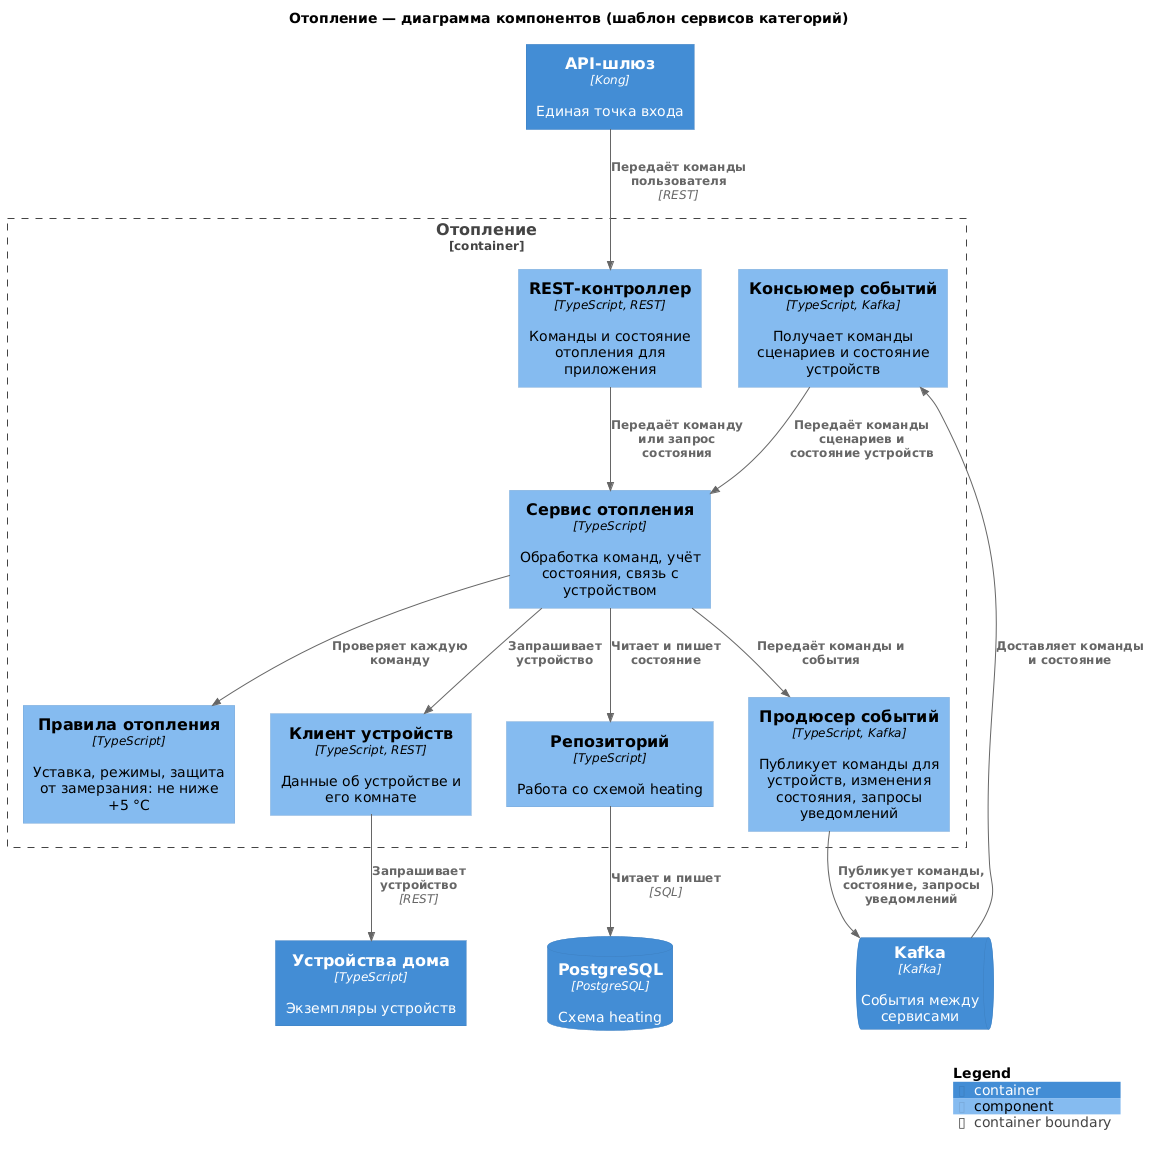

The diagram above was rendered by PlantUML. Its source (embedded in the PNG):
@startuml
!include https://raw.githubusercontent.com/plantuml-stdlib/C4-PlantUML/master/C4_Component.puml

title Отопление — диаграмма компонентов (шаблон сервисов категорий)

Container(gateway, "API-шлюз", "Kong", "Единая точка входа")
Container(devices, "Устройства дома", "TypeScript", "Экземпляры устройств")
ContainerDb(postgres, "PostgreSQL", "PostgreSQL", "Схема heating")
ContainerQueue(kafka, "Kafka", "Kafka", "События между сервисами")

Container_Boundary(heating, "Отопление") {
  Component(controller, "REST-контроллер", "TypeScript, REST", "Команды и состояние отопления для приложения")
  Component(heatingService, "Сервис отопления", "TypeScript", "Обработка команд, учёт состояния, связь с устройством")
  Component(rules, "Правила отопления", "TypeScript", "Уставка, режимы, защита от замерзания: не ниже +5 °C")
  Component(devicesClient, "Клиент устройств", "TypeScript, REST", "Данные об устройстве и его комнате")
  Component(repository, "Репозиторий", "TypeScript", "Работа со схемой heating")
  Component(consumer, "Консьюмер событий", "TypeScript, Kafka", "Получает команды сценариев и состояние устройств")
  Component(producer, "Продюсер событий", "TypeScript, Kafka", "Публикует команды для устройств, изменения состояния, запросы уведомлений")
}

Rel(gateway, controller, "Передаёт команды пользователя", "REST")

Rel(controller, heatingService, "Передаёт команду или запрос состояния")
Rel(consumer, heatingService, "Передаёт команды сценариев и состояние устройств")
Rel(heatingService, rules, "Проверяет каждую команду")
Rel(heatingService, devicesClient, "Запрашивает устройство")
Rel(heatingService, repository, "Читает и пишет состояние")
Rel(heatingService, producer, "Передаёт команды и события")

Rel(devicesClient, devices, "Запрашивает устройство", "REST")
Rel(repository, postgres, "Читает и пишет", "SQL")
Rel(kafka, consumer, "Доставляет команды и состояние")
Rel(producer, kafka, "Публикует команды, состояние, запросы уведомлений")

SHOW_LEGEND()
@enduml